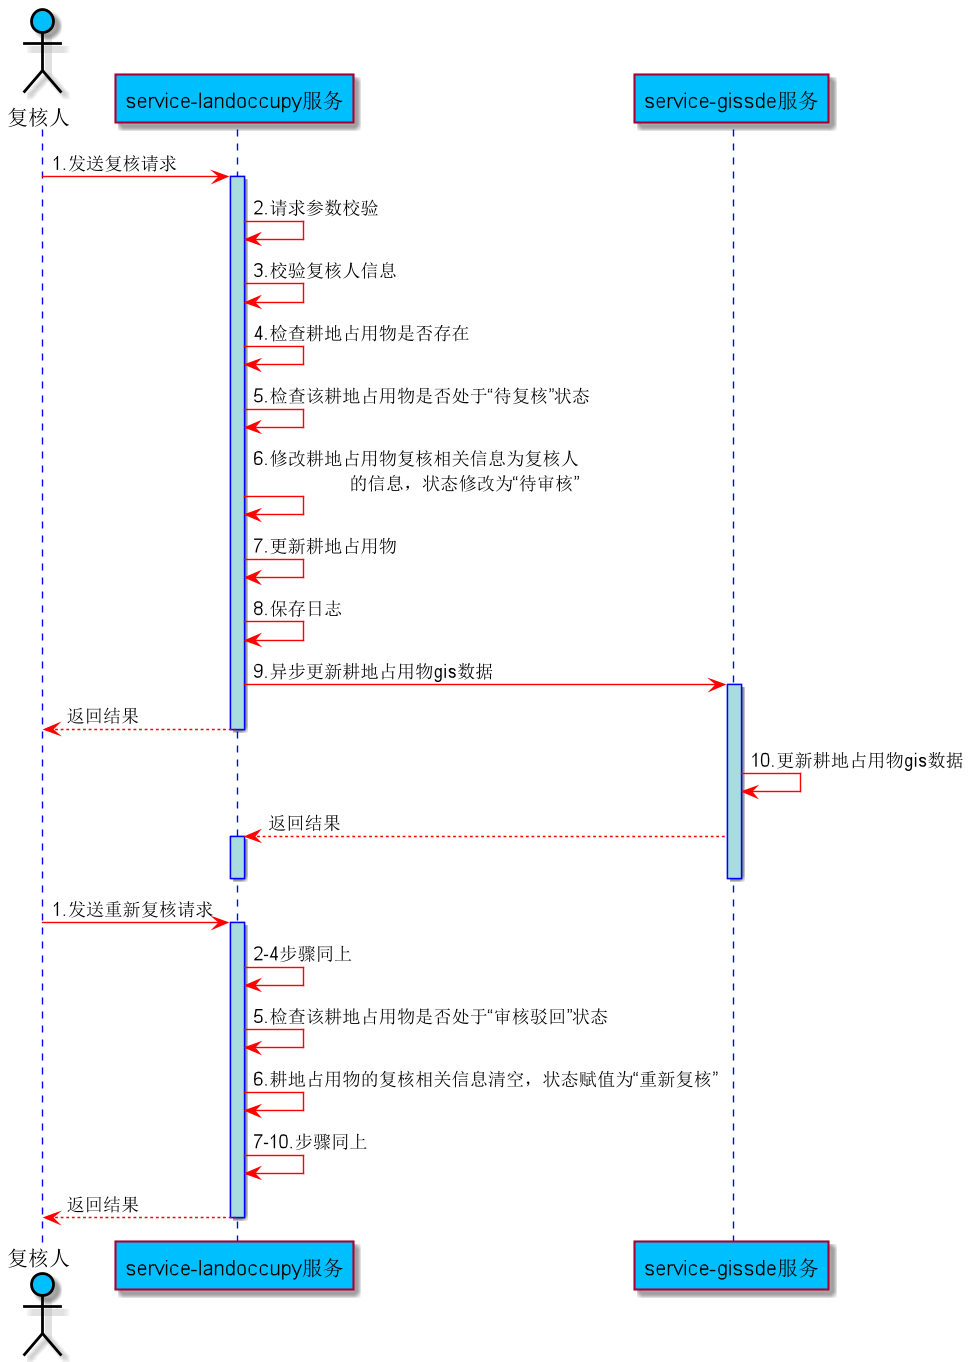

The diagram above was rendered by PlantUML. Its source (embedded in the PNG):
@startuml
skinparam sequence {
ArrowColor red
ActorBorderColor black
LifeLineBorderColor blue
LifeLineBackgroundColor #A9DCDF


ParticipantBackgroundColor DeepSkyBlue
ParticipantFontName Aapex
ParticipantFontSize 15
ParticipantFontColor black

ActorBackgroundColor DeepSkyBlue
ActorFontColor black
ActorFontSize 15
ActorFontName Aapex
}

actor 复核人
participant "service-landoccupy服务" as A
participant "service-gissde服务" as B

复核人 -> A: 1.发送复核请求
activate A

A -> A: 2.请求参数校验
A -> A: 3.校验复核人信息
A -> A: 4.检查耕地占用物是否存在
A -> A: 5.检查该耕地占用物是否处于“待复核”状态
A -> A: 6.修改耕地占用物复核相关信息为复核人\r的信息，状态修改为“待审核”
A -> A: 7.更新耕地占用物
A -> A: 8.保存日志
A -> B: 9.异步更新耕地占用物gis数据
activate B
A --> 复核人: 返回结果
deactivate A
B -> B: 10.更新耕地占用物gis数据

B --> A : 返回结果
activate A
deactivate B
deactivate A
actor 复核人
participant "service-landoccupy服务" as A
participant "service-gissde服务" as B


复核人 -> A: 1.发送重新复核请求
activate A
A -> A: 2-4步骤同上
A -> A: 5.检查该耕地占用物是否处于“审核驳回”状态
 A-> A: 6.耕地占用物的复核相关信息清空，状态赋值为“重新复核”
A -> A: 7-10.步骤同上
A --> 复核人: 返回结果
deactivate A

@enduml